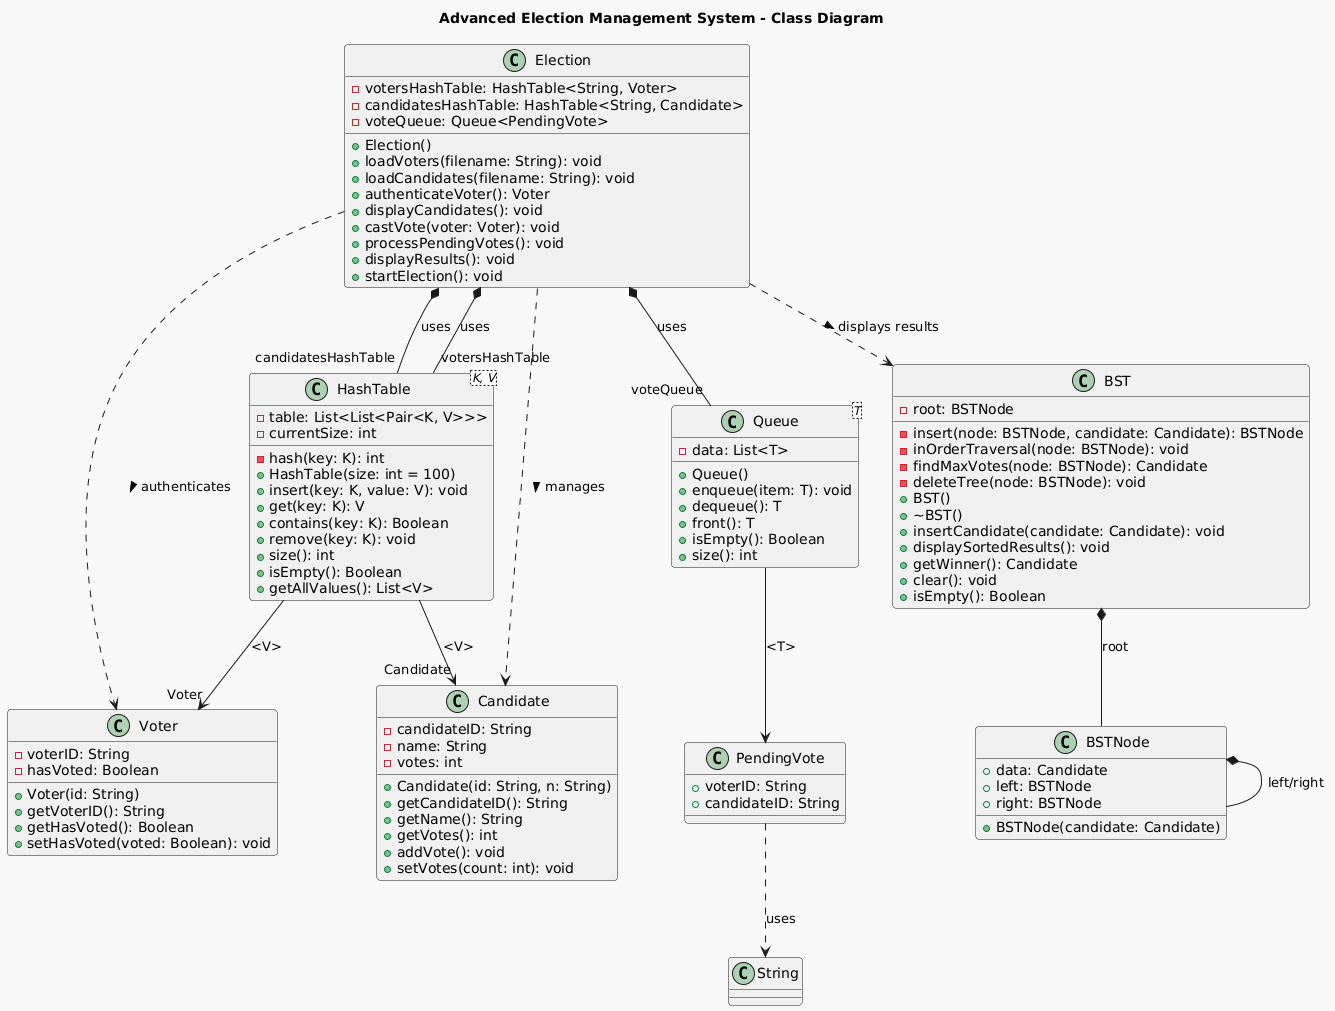

The diagram above was rendered by PlantUML. Its source (embedded in the PNG):
@startuml
!theme mars

title Advanced Election Management System - Class Diagram

' === CLASS DEFINITIONS ===

class Voter {
  - voterID: String
  - hasVoted: Boolean
  + Voter(id: String)
  + getVoterID(): String
  + getHasVoted(): Boolean
  + setHasVoted(voted: Boolean): void
}

class Candidate {
  - candidateID: String
  - name: String
  - votes: int
  + Candidate(id: String, n: String)
  + getCandidateID(): String
  + getName(): String
  + getVotes(): int
  + addVote(): void
  + setVotes(count: int): void
}

class "HashTable<K, V>" as HashTable {
  - table: List<List<Pair<K, V>>>
  - currentSize: int
  - hash(key: K): int
  + HashTable(size: int = 100)
  + insert(key: K, value: V): void
  + get(key: K): V
  + contains(key: K): Boolean
  + remove(key: K): void
  + size(): int
  + isEmpty(): Boolean
  + getAllValues(): List<V>
}

class "Queue<T>" as Queue {
  - data: List<T>
  + Queue()
  + enqueue(item: T): void
  + dequeue(): T
  + front(): T
  + isEmpty(): Boolean
  + size(): int
}

class BSTNode {
  + data: Candidate
  + left: BSTNode
  + right: BSTNode
  + BSTNode(candidate: Candidate)
}

class BST {
  - root: BSTNode
  - insert(node: BSTNode, candidate: Candidate): BSTNode
  - inOrderTraversal(node: BSTNode): void
  - findMaxVotes(node: BSTNode): Candidate
  - deleteTree(node: BSTNode): void
  + BST()
  + ~BST()
  + insertCandidate(candidate: Candidate): void
  + displaySortedResults(): void
  + getWinner(): Candidate
  + clear(): void
  + isEmpty(): Boolean
}

class PendingVote {
  + voterID: String
  + candidateID: String
}

class Election {
  - votersHashTable: HashTable<String, Voter>
  - candidatesHashTable: HashTable<String, Candidate>
  - voteQueue: Queue<PendingVote>
  + Election()
  + loadVoters(filename: String): void
  + loadCandidates(filename: String): void
  + authenticateVoter(): Voter
  + displayCandidates(): void
  + castVote(voter: Voter): void
  + processPendingVotes(): void
  + displayResults(): void
  + startElection(): void
}

' === RELATIONSHIPS ===

Election *-- "votersHashTable" HashTable : uses
Election *-- "candidatesHashTable" HashTable : uses
Election *-- "voteQueue" Queue : uses
Election ..> BST : displays results >

HashTable --> "Voter" Voter : <V>
HashTable --> "Candidate" Candidate : <V>

Queue --> PendingVote : <T>

BST *-- BSTNode : root
BSTNode *-- BSTNode : left/right

PendingVote ..> String : uses

Election .down.> Voter : authenticates >
Election .down.> Candidate : manages >
@enduml